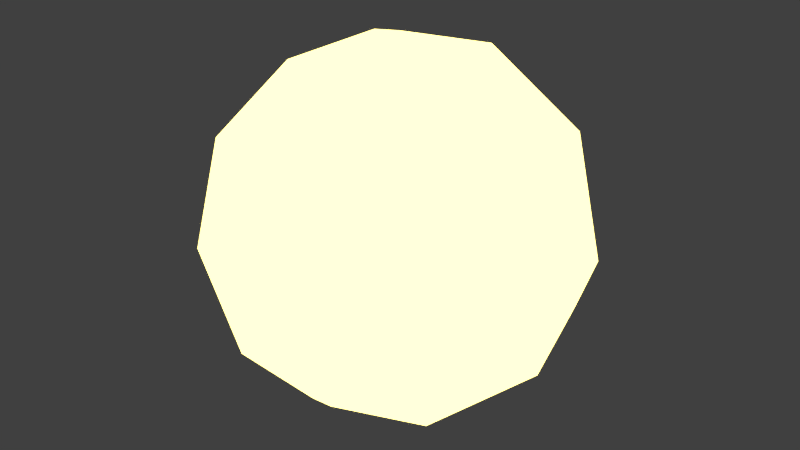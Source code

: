 # Source: mm-sun.blend  (saved by Blender 2.76.0; exported with 4.5.12 LTS)
import bpy
from mathutils import Matrix  # noqa: F401  (used for matrix-valued properties, if any)

bpy.ops.wm.read_factory_settings(use_empty=True)
scene = bpy.context.scene
scene.name = 'Scene'

# ---- collections
col_collection_1 = bpy.data.collections.new('Collection 1'); scene.collection.children.link(col_collection_1)

# ---- materials (node trees are filled in below, after node groups)
mat_material = bpy.data.materials.new('Material')
mat_material.alpha_threshold = 0.0
mat_material.roughness = 0.5

# ---- material node trees
mat_material.use_nodes = True; mat_material.node_tree.nodes.clear()
_N = mat_material.node_tree.nodes; _L = mat_material.node_tree.links
n0 = _N.new('ShaderNodeOutputMaterial'); n0.name = 'Material Output'; n0.location = (300, 300)
n1 = _N.new('ShaderNodeEmission'); n1.name = 'Emission'; n1.location = (10, 300)
n1.inputs[0].default_value = (0.8, 0.6517, 0.1794, 1.0)
n1.inputs[1].default_value = 4.0
_L.new(n1.outputs[0], n0.inputs[0])
n0.is_active_output = True

# ---- world
world_world = bpy.data.worlds.new('World'); scene.world = world_world
world_world.color = (0.05088, 0.05088, 0.05088)
world_world.use_sun_shadow = False
world_world.sun_shadow_jitter_overblur = 0.0
world_world.cycles.sampling_method = 'MANUAL'
world_world.cycles.sample_map_resolution = 256

# ---- meshes
me_icosphere = bpy.data.meshes.new('Icosphere')
me_icosphere.from_pydata([(0.0, 0.0, -1.0), (0.7236, -0.5257, -0.4472), (-0.2764, -0.8506, -0.4472), (-0.8944, 0.0, -0.4472), (-0.2764, 0.8506, -0.4472), (0.7236, 0.5257, -0.4472), (0.2764, -0.8506, 0.4472), (-0.7236, -0.5257, 0.4472), (-0.7236, 0.5257, 0.4472), (0.2764, 0.8506, 0.4472), (0.8944, 0.0, 0.4472), (0.0, 0.0, 1.0), (-0.1625, -0.5, -0.8507), (0.4253, -0.309, -0.8507), (0.2629, -0.809, -0.5257), (0.8506, 0.0, -0.5257), (0.4253, 0.309, -0.8507), (-0.5257, 0.0, -0.8507), (-0.6882, -0.5, -0.5257), (-0.1625, 0.5, -0.8507), (-0.6882, 0.5, -0.5257), (0.2629, 0.809, -0.5257), (0.9511, -0.309, 0.0), (0.9511, 0.309, 0.0), (0.0, -1.0, 0.0), (0.5878, -0.809, 0.0), (-0.9511, -0.309, 0.0), (-0.5878, -0.809, 0.0), (-0.5878, 0.809, 0.0), (-0.9511, 0.309, 0.0), (0.5878, 0.809, 0.0), (0.0, 1.0, 0.0), (0.6882, -0.5, 0.5257), (-0.2629, -0.809, 0.5257), (-0.8506, 0.0, 0.5257), (-0.2629, 0.809, 0.5257), (0.6882, 0.5, 0.5257), (0.1625, -0.5, 0.8507), (0.5257, 0.0, 0.8507), (-0.4253, -0.309, 0.8507), (-0.4253, 0.309, 0.8507), (0.1625, 0.5, 0.8507)], [], [(0, 13, 12), (1, 13, 15), (0, 12, 17), (0, 17, 19), (0, 19, 16), (1, 15, 22), (2, 14, 24), (3, 18, 26), (4, 20, 28), (5, 21, 30), (1, 22, 25), (2, 24, 27), (3, 26, 29), (4, 28, 31), (5, 30, 23), (6, 32, 37), (7, 33, 39), (8, 34, 40), (9, 35, 41), (10, 36, 38), (38, 41, 11), (38, 36, 41), (36, 9, 41), (41, 40, 11), (41, 35, 40), (35, 8, 40), (40, 39, 11), (40, 34, 39), (34, 7, 39), (39, 37, 11), (39, 33, 37), (33, 6, 37), (37, 38, 11), (37, 32, 38), (32, 10, 38), (23, 36, 10), (23, 30, 36), (30, 9, 36), (31, 35, 9), (31, 28, 35), (28, 8, 35), (29, 34, 8), (29, 26, 34), (26, 7, 34), (27, 33, 7), (27, 24, 33), (24, 6, 33), (25, 32, 6), (25, 22, 32), (22, 10, 32), (30, 31, 9), (30, 21, 31), (21, 4, 31), (28, 29, 8), (28, 20, 29), (20, 3, 29), (26, 27, 7), (26, 18, 27), (18, 2, 27), (24, 25, 6), (24, 14, 25), (14, 1, 25), (22, 23, 10), (22, 15, 23), (15, 5, 23), (16, 21, 5), (16, 19, 21), (19, 4, 21), (19, 20, 4), (19, 17, 20), (17, 3, 20), (17, 18, 3), (17, 12, 18), (12, 2, 18), (15, 16, 5), (15, 13, 16), (13, 0, 16), (12, 14, 2), (12, 13, 14), (13, 1, 14)])
me_icosphere.materials.append(mat_material)
me_icosphere.use_remesh_preserve_volume = False
me_icosphere.use_remesh_preserve_attributes = False
me_icosphere.use_mirror_vertex_groups = False
me_icosphere.update()

# ---- objects
ob_icosphere = bpy.data.objects.new('Icosphere', me_icosphere)

# ---- transforms, parenting, visibility, modifiers, constraints
ob_icosphere.location = (-0.0178, -0.0118, 2.515)
ob_icosphere.lineart.crease_threshold = 0.0

# ---- collection membership
col_collection_1.objects.link(ob_icosphere)

# ---- scene / render settings (as saved in the file)
scene.frame_start = 1; scene.frame_end = 250; scene.frame_set(1)
scene.render.engine = 'CYCLES'
scene.render.resolution_percentage = 50
scene.render.dither_intensity = 0.0
scene.cycles.use_denoising = False
scene.cycles.samples = 10
scene.cycles.sampling_pattern = 'TABULATED_SOBOL'
scene.cycles.light_sampling_threshold = 0.0
scene.cycles.use_adaptive_sampling = False
scene.cycles.use_light_tree = False
scene.cycles.blur_glossy = 0.0
scene.cycles.pixel_filter_type = 'GAUSSIAN'
scene.cycles.sample_clamp_indirect = 0.0
scene.view_settings.view_transform = 'Standard'
bpy.context.view_layer.update()

# ---- added for rendering (the .blend has no active camera): camera
cam_auto = bpy.data.cameras.new('AutoCamera')
cam_auto.lens = 50.0
cam_auto.sensor_width = 36.0
cam_auto.clip_end = 1000.0
ob_auto_camera = bpy.data.objects.new('AutoCamera', cam_auto)
scene.collection.objects.link(ob_auto_camera)
ob_auto_camera.location = (3.13585, -3.79618, 5.0381)
ob_auto_camera.rotation_euler = (1.09748, -7.21219e-08, 0.694738)
scene.camera = ob_auto_camera
bpy.context.view_layer.update()

